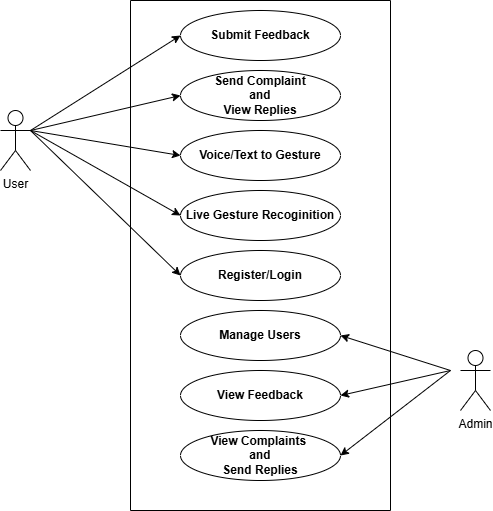

The diagram above was exported from draw.io. Its source (the exported page's mxGraphModel, read from the mxfile embedded in the PNG):
<mxGraphModel dx="1042" dy="562" grid="1" gridSize="10" guides="1" tooltips="1" connect="1" arrows="1" fold="1" page="1" pageScale="1" pageWidth="850" pageHeight="1100" math="0" shadow="0">
  <root>
    <mxCell id="0" />
    <mxCell id="1" parent="0" />
    <mxCell id="wYMbc2QO_N_9BaqhG0mB-2" parent="1" style="ellipse;whiteSpace=wrap;html=1;" value="&lt;b&gt;Submit Feedback&lt;/b&gt;" vertex="1">
      <mxGeometry height="50" width="160" x="220" y="50" as="geometry" />
    </mxCell>
    <mxCell id="wYMbc2QO_N_9BaqhG0mB-3" parent="1" style="ellipse;whiteSpace=wrap;html=1;" value="&lt;b&gt;Send Complaint&lt;br&gt;and&lt;br&gt;View Replies&lt;/b&gt;" vertex="1">
      <mxGeometry height="50" width="160" x="220" y="110" as="geometry" />
    </mxCell>
    <mxCell id="wYMbc2QO_N_9BaqhG0mB-6" parent="1" style="ellipse;whiteSpace=wrap;html=1;" value="&lt;b&gt;Voice/Text to Gesture&lt;/b&gt;" vertex="1">
      <mxGeometry height="50" width="160" x="220" y="170" as="geometry" />
    </mxCell>
    <mxCell id="wYMbc2QO_N_9BaqhG0mB-7" parent="1" style="ellipse;whiteSpace=wrap;html=1;" value="&lt;b&gt;Live Gesture Recoginition&lt;/b&gt;" vertex="1">
      <mxGeometry height="50" width="160" x="220" y="230" as="geometry" />
    </mxCell>
    <mxCell id="wYMbc2QO_N_9BaqhG0mB-8" parent="1" style="ellipse;whiteSpace=wrap;html=1;" value="&lt;b&gt;Register/Login&lt;/b&gt;" vertex="1">
      <mxGeometry height="50" width="160" x="220" y="290" as="geometry" />
    </mxCell>
    <mxCell id="wYMbc2QO_N_9BaqhG0mB-11" parent="1" style="ellipse;whiteSpace=wrap;html=1;" value="&lt;b&gt;Manage Users&lt;/b&gt;" vertex="1">
      <mxGeometry height="50" width="160" x="220" y="350" as="geometry" />
    </mxCell>
    <mxCell id="wYMbc2QO_N_9BaqhG0mB-13" parent="1" style="ellipse;whiteSpace=wrap;html=1;" value="&lt;b&gt;View Feedback&lt;/b&gt;" vertex="1">
      <mxGeometry height="50" width="160" x="220" y="410" as="geometry" />
    </mxCell>
    <mxCell id="wYMbc2QO_N_9BaqhG0mB-14" parent="1" style="ellipse;whiteSpace=wrap;html=1;" value="&lt;b&gt;View Complaints&amp;nbsp;&lt;br&gt;and&lt;br&gt;Send Replies&lt;/b&gt;" vertex="1">
      <mxGeometry height="50" width="160" x="220" y="470" as="geometry" />
    </mxCell>
    <mxCell id="wYMbc2QO_N_9BaqhG0mB-15" parent="1" style="shape=umlActor;verticalLabelPosition=bottom;verticalAlign=top;html=1;" value="User" vertex="1">
      <mxGeometry height="60" width="30" x="40" y="150" as="geometry" />
    </mxCell>
    <mxCell id="wYMbc2QO_N_9BaqhG0mB-16" edge="1" parent="1" source="wYMbc2QO_N_9BaqhG0mB-15" style="endArrow=classic;html=1;rounded=0;entryX=0;entryY=0.5;entryDx=0;entryDy=0;exitX=1;exitY=0.3333333333333333;exitDx=0;exitDy=0;exitPerimeter=0;" target="wYMbc2QO_N_9BaqhG0mB-2" value="">
      <mxGeometry height="50" relative="1" width="50" as="geometry">
        <mxPoint x="130" y="130" as="sourcePoint" />
        <mxPoint x="180" y="80" as="targetPoint" />
      </mxGeometry>
    </mxCell>
    <mxCell id="wYMbc2QO_N_9BaqhG0mB-17" edge="1" parent="1" style="endArrow=classic;html=1;rounded=0;entryX=0;entryY=0.5;entryDx=0;entryDy=0;" target="wYMbc2QO_N_9BaqhG0mB-3" value="">
      <mxGeometry height="50" relative="1" width="50" as="geometry">
        <mxPoint x="70" y="170" as="sourcePoint" />
        <mxPoint x="230" y="85" as="targetPoint" />
      </mxGeometry>
    </mxCell>
    <mxCell id="wYMbc2QO_N_9BaqhG0mB-18" edge="1" parent="1" style="endArrow=classic;html=1;rounded=0;entryX=0;entryY=0.5;entryDx=0;entryDy=0;" target="wYMbc2QO_N_9BaqhG0mB-6" value="">
      <mxGeometry height="50" relative="1" width="50" as="geometry">
        <mxPoint x="70" y="170" as="sourcePoint" />
        <mxPoint x="230" y="145" as="targetPoint" />
      </mxGeometry>
    </mxCell>
    <mxCell id="wYMbc2QO_N_9BaqhG0mB-19" edge="1" parent="1" style="endArrow=classic;html=1;rounded=0;entryX=0;entryY=0.5;entryDx=0;entryDy=0;" target="wYMbc2QO_N_9BaqhG0mB-7" value="">
      <mxGeometry height="50" relative="1" width="50" as="geometry">
        <mxPoint x="70" y="170" as="sourcePoint" />
        <mxPoint x="230" y="205" as="targetPoint" />
      </mxGeometry>
    </mxCell>
    <mxCell id="wYMbc2QO_N_9BaqhG0mB-20" edge="1" parent="1" style="endArrow=classic;html=1;rounded=0;entryX=0;entryY=0.5;entryDx=0;entryDy=0;" target="wYMbc2QO_N_9BaqhG0mB-8" value="">
      <mxGeometry height="50" relative="1" width="50" as="geometry">
        <mxPoint x="70" y="170" as="sourcePoint" />
        <mxPoint x="230" y="265" as="targetPoint" />
      </mxGeometry>
    </mxCell>
    <mxCell id="wYMbc2QO_N_9BaqhG0mB-21" parent="1" style="shape=umlActor;verticalLabelPosition=bottom;verticalAlign=top;html=1;outlineConnect=0;" value="Admin" vertex="1">
      <mxGeometry height="60" width="30" x="500" y="390" as="geometry" />
    </mxCell>
    <mxCell id="wYMbc2QO_N_9BaqhG0mB-22" edge="1" parent="1" style="endArrow=classic;html=1;rounded=0;entryX=1;entryY=0.5;entryDx=0;entryDy=0;" target="wYMbc2QO_N_9BaqhG0mB-11" value="">
      <mxGeometry height="50" relative="1" width="50" as="geometry">
        <mxPoint x="490" y="410" as="sourcePoint" />
        <mxPoint x="340" y="390" as="targetPoint" />
      </mxGeometry>
    </mxCell>
    <mxCell id="wYMbc2QO_N_9BaqhG0mB-23" edge="1" parent="1" style="endArrow=classic;html=1;rounded=0;entryX=1;entryY=0.5;entryDx=0;entryDy=0;" target="wYMbc2QO_N_9BaqhG0mB-13" value="">
      <mxGeometry height="50" relative="1" width="50" as="geometry">
        <mxPoint x="490" y="410" as="sourcePoint" />
        <mxPoint x="390" y="385" as="targetPoint" />
      </mxGeometry>
    </mxCell>
    <mxCell id="wYMbc2QO_N_9BaqhG0mB-24" edge="1" parent="1" style="endArrow=classic;html=1;rounded=0;entryX=1;entryY=0.5;entryDx=0;entryDy=0;" target="wYMbc2QO_N_9BaqhG0mB-14" value="">
      <mxGeometry height="50" relative="1" width="50" as="geometry">
        <mxPoint x="490" y="410" as="sourcePoint" />
        <mxPoint x="390" y="445" as="targetPoint" />
      </mxGeometry>
    </mxCell>
    <mxCell id="wYMbc2QO_N_9BaqhG0mB-25" parent="1" style="swimlane;startSize=0;" value="" vertex="1">
      <mxGeometry height="510" width="260" x="170" y="40" as="geometry" />
    </mxCell>
  </root>
</mxGraphModel>